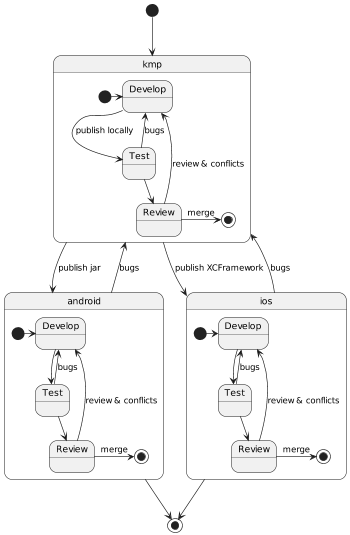

The diagram above was rendered by PlantUML. Its source (embedded in the PNG):
@startuml
scale 350 width
state kmp {
state "Develop" as develop_kmp
state "Test" as test_kmp
state "Review" as review_kmp
[*] -> develop_kmp
develop_kmp --> test_kmp : publish locally
test_kmp --> develop_kmp : bugs
test_kmp --> review_kmp
review_kmp --> develop_kmp : review & conflicts
review_kmp -> [*] : merge
}
state android {
state "Develop" as develop_android
state "Test" as test_android
state "Review" as review_android
[*] -> develop_android
develop_android --> test_android
test_android --> develop_android : bugs
test_android --> review_android
review_android --> develop_android : review & conflicts
review_android -> [*] : merge
}
state ios {
state "Develop" as develop_ios
state "Test" as test_ios
state "Review" as review_ios
[*] -> develop_ios
develop_ios --> test_ios
test_ios --> develop_ios : bugs
test_ios --> review_ios
review_ios --> develop_ios : review & conflicts
review_ios -> [*] : merge
}

[*] --> kmp
kmp --> android : publish jar
kmp --> ios : publish XCFramework
android --> kmp : bugs
ios --> kmp : bugs
ios --> [*]
android --> [*]
@enduml